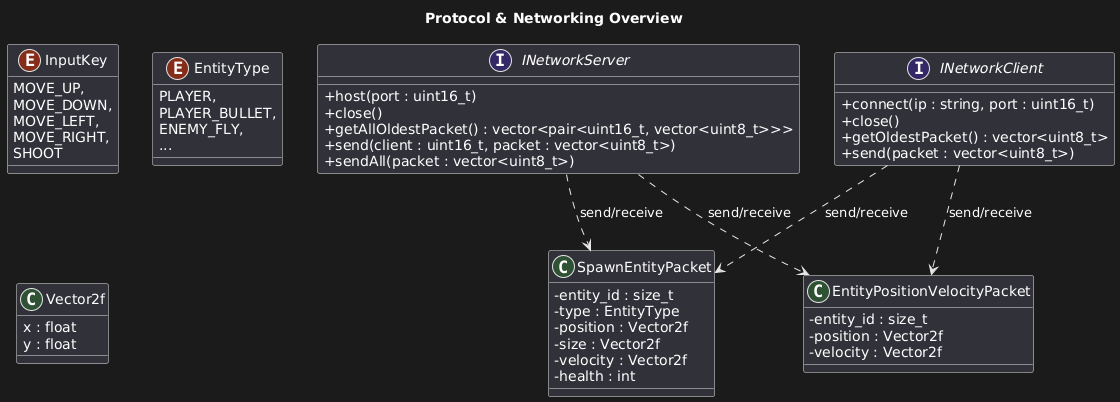

The diagram above was rendered by PlantUML. Its source (embedded in the PNG):
@startuml
skinparam style strict
skinparam classAttributeIconSize 0

title Protocol & Networking Overview

interface INetworkServer {
  + host(port : uint16_t)
  + close()
  + getAllOldestPacket() : vector<pair<uint16_t, vector<uint8_t>>>
  + send(client : uint16_t, packet : vector<uint8_t>)
  + sendAll(packet : vector<uint8_t>)
}

interface INetworkClient {
  + connect(ip : string, port : uint16_t)
  + close()
  + getOldestPacket() : vector<uint8_t>
  + send(packet : vector<uint8_t>)
}

enum InputKey {
  MOVE_UP,
  MOVE_DOWN,
  MOVE_LEFT,
  MOVE_RIGHT,
  SHOOT
}

enum EntityType {
  PLAYER,
  PLAYER_BULLET,
  ENEMY_FLY,
  ...
}

class Vector2f {
  x : float
  y : float
}

class SpawnEntityPacket {
  - entity_id : size_t
  - type : EntityType
  - position : Vector2f
  - size : Vector2f
  - velocity : Vector2f
  - health : int
}

class EntityPositionVelocityPacket {
  - entity_id : size_t
  - position : Vector2f
  - velocity : Vector2f
}

' Show that network interfaces send/receive these packets
INetworkServer ..> SpawnEntityPacket : "send/receive"
INetworkServer ..> EntityPositionVelocityPacket : "send/receive"
INetworkClient ..> SpawnEntityPacket : "send/receive"
INetworkClient ..> EntityPositionVelocityPacket : "send/receive"
@enduml